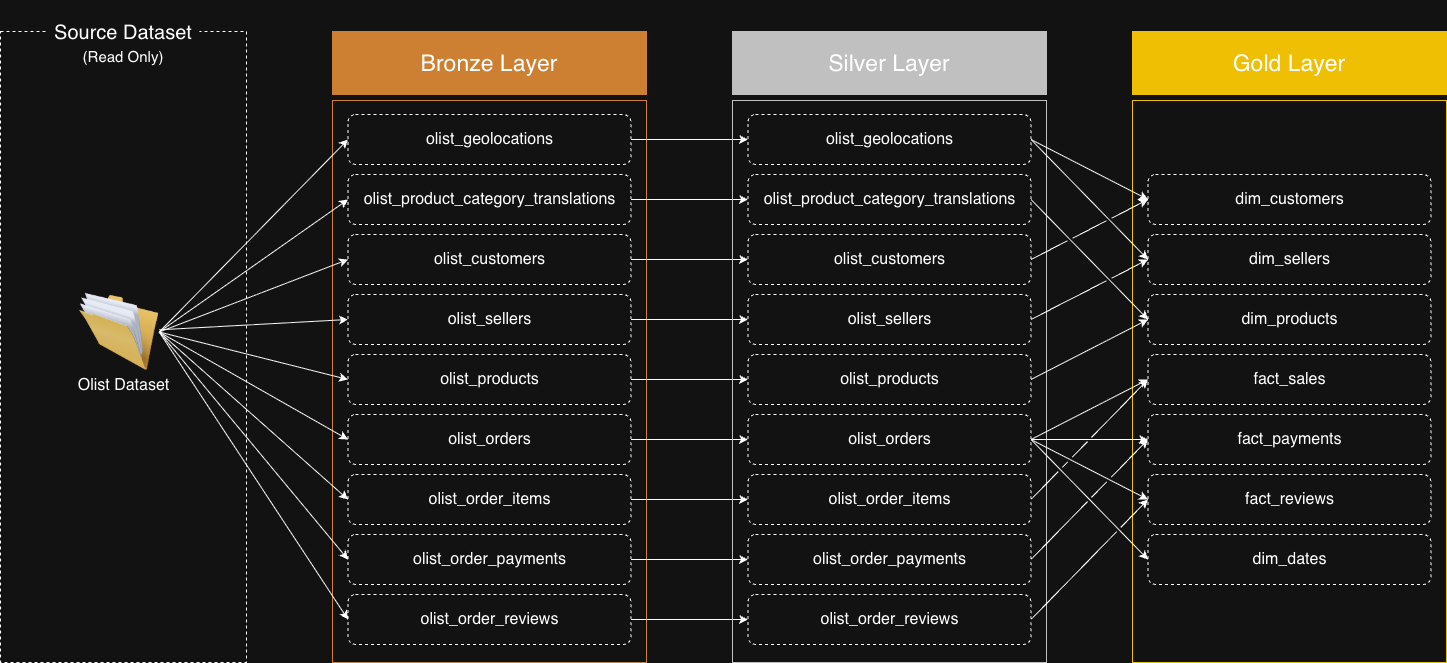

The diagram above was exported from draw.io. Its source (the exported page's mxGraphModel, read from the mxfile embedded in the PNG):
<mxGraphModel dx="2568" dy="663" grid="0" gridSize="10" guides="1" tooltips="1" connect="1" arrows="1" fold="1" page="0" pageScale="1" pageWidth="850" pageHeight="1100" math="0" shadow="0">
  <root>
    <mxCell id="0" />
    <mxCell id="1" parent="0" />
    <mxCell id="T6ggw0NsbbQiS5lbiAac-18" parent="1" style="rounded=0;whiteSpace=wrap;html=1;strokeColor=light-dark(#000000,#CD7F32);" value="" vertex="1">
      <mxGeometry height="562" width="314" x="-220" y="804" as="geometry" />
    </mxCell>
    <mxCell id="T6ggw0NsbbQiS5lbiAac-21" parent="1" style="rounded=0;whiteSpace=wrap;html=1;fillColor=light-dark(#FFFFFF,#CD7F32);strokeColor=light-dark(#000000,#CD7F32);fontSize=23;" value="Bronze Layer" vertex="1">
      <mxGeometry height="63" width="314" x="-220" y="735" as="geometry" />
    </mxCell>
    <mxCell id="T6ggw0NsbbQiS5lbiAac-66" edge="1" parent="1" source="T6ggw0NsbbQiS5lbiAac-24" style="edgeStyle=orthogonalEdgeStyle;rounded=0;orthogonalLoop=1;jettySize=auto;html=1;" target="T6ggw0NsbbQiS5lbiAac-57">
      <mxGeometry relative="1" as="geometry" />
    </mxCell>
    <mxCell id="T6ggw0NsbbQiS5lbiAac-24" parent="1" style="rounded=1;whiteSpace=wrap;html=1;dashed=1;fontSize=16;" value="olist_geolocations" vertex="1">
      <mxGeometry height="50" width="283" x="-204.5" y="818" as="geometry" />
    </mxCell>
    <mxCell id="T6ggw0NsbbQiS5lbiAac-67" edge="1" parent="1" source="T6ggw0NsbbQiS5lbiAac-25" style="edgeStyle=orthogonalEdgeStyle;rounded=0;orthogonalLoop=1;jettySize=auto;html=1;entryX=0;entryY=0.5;entryDx=0;entryDy=0;" target="T6ggw0NsbbQiS5lbiAac-58">
      <mxGeometry relative="1" as="geometry" />
    </mxCell>
    <mxCell id="T6ggw0NsbbQiS5lbiAac-25" parent="1" style="rounded=1;whiteSpace=wrap;html=1;dashed=1;fontSize=16;" value="olist_product_category_translations" vertex="1">
      <mxGeometry height="50" width="283" x="-204.5" y="878" as="geometry" />
    </mxCell>
    <mxCell id="T6ggw0NsbbQiS5lbiAac-68" edge="1" parent="1" source="T6ggw0NsbbQiS5lbiAac-26" style="edgeStyle=orthogonalEdgeStyle;rounded=0;orthogonalLoop=1;jettySize=auto;html=1;entryX=0;entryY=0.5;entryDx=0;entryDy=0;" target="T6ggw0NsbbQiS5lbiAac-59">
      <mxGeometry relative="1" as="geometry" />
    </mxCell>
    <mxCell id="T6ggw0NsbbQiS5lbiAac-26" parent="1" style="rounded=1;whiteSpace=wrap;html=1;dashed=1;fontSize=16;" value="olist_customers" vertex="1">
      <mxGeometry height="50" width="283" x="-204.5" y="938" as="geometry" />
    </mxCell>
    <mxCell id="T6ggw0NsbbQiS5lbiAac-69" edge="1" parent="1" source="T6ggw0NsbbQiS5lbiAac-27" style="edgeStyle=orthogonalEdgeStyle;rounded=0;orthogonalLoop=1;jettySize=auto;html=1;entryX=0;entryY=0.5;entryDx=0;entryDy=0;" target="T6ggw0NsbbQiS5lbiAac-60">
      <mxGeometry relative="1" as="geometry" />
    </mxCell>
    <mxCell id="T6ggw0NsbbQiS5lbiAac-27" parent="1" style="rounded=1;whiteSpace=wrap;html=1;dashed=1;fontSize=16;" value="olist_sellers" vertex="1">
      <mxGeometry height="50" width="283" x="-204.5" y="998" as="geometry" />
    </mxCell>
    <mxCell id="T6ggw0NsbbQiS5lbiAac-70" edge="1" parent="1" source="T6ggw0NsbbQiS5lbiAac-28" style="edgeStyle=orthogonalEdgeStyle;rounded=0;orthogonalLoop=1;jettySize=auto;html=1;entryX=0;entryY=0.5;entryDx=0;entryDy=0;" target="T6ggw0NsbbQiS5lbiAac-61">
      <mxGeometry relative="1" as="geometry" />
    </mxCell>
    <mxCell id="T6ggw0NsbbQiS5lbiAac-28" parent="1" style="rounded=1;whiteSpace=wrap;html=1;dashed=1;fontSize=16;" value="olist_products" vertex="1">
      <mxGeometry height="50" width="283" x="-204.5" y="1058" as="geometry" />
    </mxCell>
    <mxCell id="T6ggw0NsbbQiS5lbiAac-71" edge="1" parent="1" source="T6ggw0NsbbQiS5lbiAac-29" style="edgeStyle=orthogonalEdgeStyle;rounded=0;orthogonalLoop=1;jettySize=auto;html=1;entryX=0;entryY=0.5;entryDx=0;entryDy=0;" target="T6ggw0NsbbQiS5lbiAac-62">
      <mxGeometry relative="1" as="geometry" />
    </mxCell>
    <mxCell id="T6ggw0NsbbQiS5lbiAac-29" parent="1" style="rounded=1;whiteSpace=wrap;html=1;dashed=1;fontSize=16;" value="olist_orders" vertex="1">
      <mxGeometry height="50" width="283" x="-204.5" y="1118" as="geometry" />
    </mxCell>
    <mxCell id="T6ggw0NsbbQiS5lbiAac-72" edge="1" parent="1" source="T6ggw0NsbbQiS5lbiAac-30" style="edgeStyle=orthogonalEdgeStyle;rounded=0;orthogonalLoop=1;jettySize=auto;html=1;entryX=0;entryY=0.5;entryDx=0;entryDy=0;" target="T6ggw0NsbbQiS5lbiAac-63">
      <mxGeometry relative="1" as="geometry" />
    </mxCell>
    <mxCell id="T6ggw0NsbbQiS5lbiAac-30" parent="1" style="rounded=1;whiteSpace=wrap;html=1;dashed=1;fontSize=16;" value="olist_order_items" vertex="1">
      <mxGeometry height="50" width="283" x="-204.5" y="1178" as="geometry" />
    </mxCell>
    <mxCell id="T6ggw0NsbbQiS5lbiAac-73" edge="1" parent="1" source="T6ggw0NsbbQiS5lbiAac-31" style="edgeStyle=orthogonalEdgeStyle;rounded=0;orthogonalLoop=1;jettySize=auto;html=1;entryX=0;entryY=0.5;entryDx=0;entryDy=0;" target="T6ggw0NsbbQiS5lbiAac-64">
      <mxGeometry relative="1" as="geometry" />
    </mxCell>
    <mxCell id="T6ggw0NsbbQiS5lbiAac-31" parent="1" style="rounded=1;whiteSpace=wrap;html=1;dashed=1;fontSize=16;" value="olist_order_payments" vertex="1">
      <mxGeometry height="50" width="283" x="-204.5" y="1238" as="geometry" />
    </mxCell>
    <mxCell id="T6ggw0NsbbQiS5lbiAac-74" edge="1" parent="1" source="T6ggw0NsbbQiS5lbiAac-32" style="edgeStyle=orthogonalEdgeStyle;rounded=0;orthogonalLoop=1;jettySize=auto;html=1;" target="T6ggw0NsbbQiS5lbiAac-65">
      <mxGeometry relative="1" as="geometry" />
    </mxCell>
    <mxCell id="T6ggw0NsbbQiS5lbiAac-32" parent="1" style="rounded=1;whiteSpace=wrap;html=1;dashed=1;fontSize=16;" value="olist_order_reviews" vertex="1">
      <mxGeometry height="50" width="283" x="-204.5" y="1298" as="geometry" />
    </mxCell>
    <mxCell id="T6ggw0NsbbQiS5lbiAac-44" parent="1" style="rounded=0;whiteSpace=wrap;html=1;strokeColor=light-dark(#000000,#EFBF04);" value="" vertex="1">
      <mxGeometry height="562" width="314" x="580" y="804" as="geometry" />
    </mxCell>
    <mxCell id="T6ggw0NsbbQiS5lbiAac-45" parent="1" style="rounded=0;whiteSpace=wrap;html=1;fillColor=light-dark(#FFFFFF,#EFBF04);strokeColor=light-dark(#000000,#EFBF04);fontSize=23;" value="Gold Layer" vertex="1">
      <mxGeometry height="63" width="314" x="580" y="735" as="geometry" />
    </mxCell>
    <mxCell id="T6ggw0NsbbQiS5lbiAac-47" parent="1" style="rounded=1;whiteSpace=wrap;html=1;dashed=1;fontSize=16;" value="dim_customers" vertex="1">
      <mxGeometry height="50" width="283" x="595.5" y="878" as="geometry" />
    </mxCell>
    <mxCell id="T6ggw0NsbbQiS5lbiAac-48" parent="1" style="rounded=1;whiteSpace=wrap;html=1;dashed=1;fontSize=16;" value="dim_sellers" vertex="1">
      <mxGeometry height="50" width="283" x="595.5" y="938" as="geometry" />
    </mxCell>
    <mxCell id="T6ggw0NsbbQiS5lbiAac-49" parent="1" style="rounded=1;whiteSpace=wrap;html=1;dashed=1;fontSize=16;" value="fact_sales" vertex="1">
      <mxGeometry height="50" width="283" x="595.5" y="1058" as="geometry" />
    </mxCell>
    <mxCell id="T6ggw0NsbbQiS5lbiAac-50" parent="1" style="rounded=1;whiteSpace=wrap;html=1;dashed=1;fontSize=16;" value="dim_products" vertex="1">
      <mxGeometry height="50" width="283" x="595.5" y="998" as="geometry" />
    </mxCell>
    <mxCell id="T6ggw0NsbbQiS5lbiAac-51" parent="1" style="rounded=1;whiteSpace=wrap;html=1;dashed=1;fontSize=16;" value="fact_payments" vertex="1">
      <mxGeometry height="50" width="283" x="595.5" y="1118" as="geometry" />
    </mxCell>
    <mxCell id="T6ggw0NsbbQiS5lbiAac-52" parent="1" style="rounded=1;whiteSpace=wrap;html=1;dashed=1;fontSize=16;" value="fact_reviews" vertex="1">
      <mxGeometry height="50" width="283" x="595.5" y="1178" as="geometry" />
    </mxCell>
    <mxCell id="T6ggw0NsbbQiS5lbiAac-55" parent="1" style="rounded=0;whiteSpace=wrap;html=1;strokeColor=light-dark(#000000,#C0C0C0);fillColor=none;" value="" vertex="1">
      <mxGeometry height="562" width="314" x="180" y="804" as="geometry" />
    </mxCell>
    <mxCell id="T6ggw0NsbbQiS5lbiAac-56" parent="1" style="rounded=0;whiteSpace=wrap;html=1;fillColor=light-dark(#FFFFFF,#C0C0C0);strokeColor=light-dark(#000000,#C0C0C0);fontSize=23;" value="Silver Layer" vertex="1">
      <mxGeometry height="63" width="314" x="180" y="735" as="geometry" />
    </mxCell>
    <mxCell id="T6ggw0NsbbQiS5lbiAac-75" edge="1" parent="1" source="T6ggw0NsbbQiS5lbiAac-57" style="rounded=0;orthogonalLoop=1;jettySize=auto;html=1;entryX=0;entryY=0.5;entryDx=0;entryDy=0;exitX=1;exitY=0.5;exitDx=0;exitDy=0;jumpStyle=gap;" target="T6ggw0NsbbQiS5lbiAac-47">
      <mxGeometry relative="1" as="geometry" />
    </mxCell>
    <mxCell id="T6ggw0NsbbQiS5lbiAac-76" edge="1" parent="1" source="T6ggw0NsbbQiS5lbiAac-57" style="rounded=0;orthogonalLoop=1;jettySize=auto;html=1;entryX=0;entryY=0.5;entryDx=0;entryDy=0;exitX=1;exitY=0.5;exitDx=0;exitDy=0;jumpStyle=gap;" target="T6ggw0NsbbQiS5lbiAac-48">
      <mxGeometry relative="1" as="geometry" />
    </mxCell>
    <mxCell id="T6ggw0NsbbQiS5lbiAac-57" parent="1" style="rounded=1;whiteSpace=wrap;html=1;dashed=1;fontSize=16;" value="olist_geolocations" vertex="1">
      <mxGeometry height="50" width="283" x="195.5" y="818" as="geometry" />
    </mxCell>
    <mxCell id="T6ggw0NsbbQiS5lbiAac-80" edge="1" parent="1" source="T6ggw0NsbbQiS5lbiAac-58" style="rounded=0;orthogonalLoop=1;jettySize=auto;html=1;entryX=0;entryY=0.5;entryDx=0;entryDy=0;exitX=1;exitY=0.5;exitDx=0;exitDy=0;jumpStyle=gap;" target="T6ggw0NsbbQiS5lbiAac-50">
      <mxGeometry relative="1" as="geometry" />
    </mxCell>
    <mxCell id="T6ggw0NsbbQiS5lbiAac-58" parent="1" style="rounded=1;whiteSpace=wrap;html=1;dashed=1;fontSize=16;" value="olist_product_category_translations" vertex="1">
      <mxGeometry height="50" width="283" x="195.5" y="878" as="geometry" />
    </mxCell>
    <mxCell id="T6ggw0NsbbQiS5lbiAac-77" edge="1" parent="1" source="T6ggw0NsbbQiS5lbiAac-59" style="rounded=0;orthogonalLoop=1;jettySize=auto;html=1;entryX=0;entryY=0.5;entryDx=0;entryDy=0;exitX=1;exitY=0.5;exitDx=0;exitDy=0;jumpStyle=gap;" target="T6ggw0NsbbQiS5lbiAac-47">
      <mxGeometry relative="1" as="geometry" />
    </mxCell>
    <mxCell id="T6ggw0NsbbQiS5lbiAac-59" parent="1" style="rounded=1;whiteSpace=wrap;html=1;dashed=1;fontSize=16;" value="olist_customers" vertex="1">
      <mxGeometry height="50" width="283" x="195.5" y="938" as="geometry" />
    </mxCell>
    <mxCell id="T6ggw0NsbbQiS5lbiAac-78" edge="1" parent="1" source="T6ggw0NsbbQiS5lbiAac-60" style="rounded=0;orthogonalLoop=1;jettySize=auto;html=1;entryX=0;entryY=0.5;entryDx=0;entryDy=0;exitX=1;exitY=0.5;exitDx=0;exitDy=0;jumpStyle=gap;" target="T6ggw0NsbbQiS5lbiAac-48">
      <mxGeometry relative="1" as="geometry" />
    </mxCell>
    <mxCell id="T6ggw0NsbbQiS5lbiAac-60" parent="1" style="rounded=1;whiteSpace=wrap;html=1;dashed=1;fontSize=16;" value="olist_sellers" vertex="1">
      <mxGeometry height="50" width="283" x="195.5" y="998" as="geometry" />
    </mxCell>
    <mxCell id="T6ggw0NsbbQiS5lbiAac-79" edge="1" parent="1" source="T6ggw0NsbbQiS5lbiAac-61" style="rounded=0;orthogonalLoop=1;jettySize=auto;html=1;entryX=0;entryY=0.5;entryDx=0;entryDy=0;exitX=1;exitY=0.5;exitDx=0;exitDy=0;jumpStyle=gap;" target="T6ggw0NsbbQiS5lbiAac-50">
      <mxGeometry relative="1" as="geometry" />
    </mxCell>
    <mxCell id="T6ggw0NsbbQiS5lbiAac-61" parent="1" style="rounded=1;whiteSpace=wrap;html=1;dashed=1;fontSize=16;" value="olist_products" vertex="1">
      <mxGeometry height="50" width="283" x="195.5" y="1058" as="geometry" />
    </mxCell>
    <mxCell id="T6ggw0NsbbQiS5lbiAac-81" edge="1" parent="1" source="T6ggw0NsbbQiS5lbiAac-62" style="rounded=0;orthogonalLoop=1;jettySize=auto;html=1;entryX=0;entryY=0.5;entryDx=0;entryDy=0;exitX=1;exitY=0.5;exitDx=0;exitDy=0;jumpStyle=gap;" target="T6ggw0NsbbQiS5lbiAac-49">
      <mxGeometry relative="1" as="geometry" />
    </mxCell>
    <mxCell id="T6ggw0NsbbQiS5lbiAac-82" edge="1" parent="1" source="T6ggw0NsbbQiS5lbiAac-62" style="rounded=0;orthogonalLoop=1;jettySize=auto;html=1;entryX=0;entryY=0.5;entryDx=0;entryDy=0;exitX=1;exitY=0.5;exitDx=0;exitDy=0;jumpStyle=gap;" target="T6ggw0NsbbQiS5lbiAac-51">
      <mxGeometry relative="1" as="geometry" />
    </mxCell>
    <mxCell id="T6ggw0NsbbQiS5lbiAac-83" edge="1" parent="1" source="T6ggw0NsbbQiS5lbiAac-62" style="rounded=0;orthogonalLoop=1;jettySize=auto;html=1;entryX=0;entryY=0.5;entryDx=0;entryDy=0;exitX=1;exitY=0.5;exitDx=0;exitDy=0;jumpStyle=gap;" target="T6ggw0NsbbQiS5lbiAac-52">
      <mxGeometry relative="1" as="geometry" />
    </mxCell>
    <mxCell id="T6ggw0NsbbQiS5lbiAac-102" edge="1" parent="1" source="T6ggw0NsbbQiS5lbiAac-62" style="rounded=0;orthogonalLoop=1;jettySize=auto;html=1;entryX=0;entryY=0.5;entryDx=0;entryDy=0;exitX=1;exitY=0.5;exitDx=0;exitDy=0;" target="T6ggw0NsbbQiS5lbiAac-101">
      <mxGeometry relative="1" as="geometry" />
    </mxCell>
    <mxCell id="T6ggw0NsbbQiS5lbiAac-62" parent="1" style="rounded=1;whiteSpace=wrap;html=1;dashed=1;fontSize=16;" value="olist_orders" vertex="1">
      <mxGeometry height="50" width="283" x="195.5" y="1118" as="geometry" />
    </mxCell>
    <mxCell id="T6ggw0NsbbQiS5lbiAac-84" edge="1" parent="1" source="T6ggw0NsbbQiS5lbiAac-63" style="rounded=0;orthogonalLoop=1;jettySize=auto;html=1;entryX=0;entryY=0.5;entryDx=0;entryDy=0;exitX=1;exitY=0.5;exitDx=0;exitDy=0;jumpStyle=gap;" target="T6ggw0NsbbQiS5lbiAac-49">
      <mxGeometry relative="1" as="geometry" />
    </mxCell>
    <mxCell id="T6ggw0NsbbQiS5lbiAac-63" parent="1" style="rounded=1;whiteSpace=wrap;html=1;dashed=1;fontSize=16;" value="olist_order_items" vertex="1">
      <mxGeometry height="50" width="283" x="195.5" y="1178" as="geometry" />
    </mxCell>
    <mxCell id="T6ggw0NsbbQiS5lbiAac-85" edge="1" parent="1" source="T6ggw0NsbbQiS5lbiAac-64" style="rounded=0;orthogonalLoop=1;jettySize=auto;html=1;entryX=0;entryY=0.5;entryDx=0;entryDy=0;exitX=1;exitY=0.5;exitDx=0;exitDy=0;jumpStyle=gap;" target="T6ggw0NsbbQiS5lbiAac-51">
      <mxGeometry relative="1" as="geometry" />
    </mxCell>
    <mxCell id="T6ggw0NsbbQiS5lbiAac-64" parent="1" style="rounded=1;whiteSpace=wrap;html=1;dashed=1;fontSize=16;" value="olist_order_payments" vertex="1">
      <mxGeometry height="50" width="283" x="195.5" y="1238" as="geometry" />
    </mxCell>
    <mxCell id="T6ggw0NsbbQiS5lbiAac-86" edge="1" parent="1" source="T6ggw0NsbbQiS5lbiAac-65" style="rounded=0;orthogonalLoop=1;jettySize=auto;html=1;entryX=0;entryY=0.5;entryDx=0;entryDy=0;exitX=1;exitY=0.5;exitDx=0;exitDy=0;jumpStyle=gap;" target="T6ggw0NsbbQiS5lbiAac-52">
      <mxGeometry relative="1" as="geometry" />
    </mxCell>
    <mxCell id="T6ggw0NsbbQiS5lbiAac-65" parent="1" style="rounded=1;whiteSpace=wrap;html=1;dashed=1;fontSize=16;" value="olist_order_reviews" vertex="1">
      <mxGeometry height="50" width="283" x="195.5" y="1298" as="geometry" />
    </mxCell>
    <mxCell id="T6ggw0NsbbQiS5lbiAac-87" parent="1" style="rounded=0;whiteSpace=wrap;html=1;dashed=1;" value="" vertex="1">
      <mxGeometry height="631" width="246" x="-552" y="735" as="geometry" />
    </mxCell>
    <mxCell id="T6ggw0NsbbQiS5lbiAac-88" parent="1" style="text;html=1;whiteSpace=wrap;strokeColor=none;fillColor=default;align=center;verticalAlign=middle;rounded=0;fontSize=20;spacing=2;spacingBottom=0;horizontal=1;" value="&lt;p class=&quot;p1&quot;&gt;Source Dataset&lt;/p&gt;" vertex="1">
      <mxGeometry height="30" width="151.75" x="-504.88" y="721" as="geometry" />
    </mxCell>
    <mxCell id="T6ggw0NsbbQiS5lbiAac-91" connectable="0" parent="1" style="group" value="" vertex="1">
      <mxGeometry height="110" width="135" x="-496.5" y="995.5" as="geometry" />
    </mxCell>
    <mxCell id="T6ggw0NsbbQiS5lbiAac-89" parent="T6ggw0NsbbQiS5lbiAac-91" style="image;html=1;image=img/lib/clip_art/general/Full_Folder_128x128.png" value="" vertex="1">
      <mxGeometry height="80" width="80" x="23.25" as="geometry" />
    </mxCell>
    <mxCell id="T6ggw0NsbbQiS5lbiAac-90" parent="T6ggw0NsbbQiS5lbiAac-91" style="text;html=1;whiteSpace=wrap;strokeColor=none;fillColor=none;align=center;verticalAlign=middle;rounded=0;fontSize=16;" value="Olist Dataset" vertex="1">
      <mxGeometry height="34" width="135" y="76" as="geometry" />
    </mxCell>
    <mxCell id="T6ggw0NsbbQiS5lbiAac-92" edge="1" parent="1" source="T6ggw0NsbbQiS5lbiAac-89" style="rounded=0;orthogonalLoop=1;jettySize=auto;html=1;entryX=0;entryY=0.5;entryDx=0;entryDy=0;exitX=1;exitY=0.5;exitDx=0;exitDy=0;" target="T6ggw0NsbbQiS5lbiAac-24">
      <mxGeometry relative="1" as="geometry" />
    </mxCell>
    <mxCell id="T6ggw0NsbbQiS5lbiAac-93" edge="1" parent="1" source="T6ggw0NsbbQiS5lbiAac-89" style="rounded=0;orthogonalLoop=1;jettySize=auto;html=1;entryX=0;entryY=0.5;entryDx=0;entryDy=0;exitX=1;exitY=0.5;exitDx=0;exitDy=0;" target="T6ggw0NsbbQiS5lbiAac-25">
      <mxGeometry relative="1" as="geometry" />
    </mxCell>
    <mxCell id="T6ggw0NsbbQiS5lbiAac-94" edge="1" parent="1" source="T6ggw0NsbbQiS5lbiAac-89" style="rounded=0;orthogonalLoop=1;jettySize=auto;html=1;entryX=0;entryY=0.5;entryDx=0;entryDy=0;exitX=1;exitY=0.5;exitDx=0;exitDy=0;" target="T6ggw0NsbbQiS5lbiAac-26">
      <mxGeometry relative="1" as="geometry" />
    </mxCell>
    <mxCell id="T6ggw0NsbbQiS5lbiAac-95" edge="1" parent="1" source="T6ggw0NsbbQiS5lbiAac-89" style="rounded=0;orthogonalLoop=1;jettySize=auto;html=1;entryX=0;entryY=0.5;entryDx=0;entryDy=0;" target="T6ggw0NsbbQiS5lbiAac-27">
      <mxGeometry relative="1" as="geometry" />
    </mxCell>
    <mxCell id="T6ggw0NsbbQiS5lbiAac-96" edge="1" parent="1" source="T6ggw0NsbbQiS5lbiAac-89" style="rounded=0;orthogonalLoop=1;jettySize=auto;html=1;entryX=0;entryY=0.5;entryDx=0;entryDy=0;exitX=1;exitY=0.5;exitDx=0;exitDy=0;" target="T6ggw0NsbbQiS5lbiAac-28">
      <mxGeometry relative="1" as="geometry" />
    </mxCell>
    <mxCell id="T6ggw0NsbbQiS5lbiAac-97" edge="1" parent="1" source="T6ggw0NsbbQiS5lbiAac-89" style="rounded=0;orthogonalLoop=1;jettySize=auto;html=1;entryX=0;entryY=0.5;entryDx=0;entryDy=0;exitX=1;exitY=0.5;exitDx=0;exitDy=0;" target="T6ggw0NsbbQiS5lbiAac-29">
      <mxGeometry relative="1" as="geometry" />
    </mxCell>
    <mxCell id="T6ggw0NsbbQiS5lbiAac-98" edge="1" parent="1" source="T6ggw0NsbbQiS5lbiAac-89" style="rounded=0;orthogonalLoop=1;jettySize=auto;html=1;entryX=0;entryY=0.5;entryDx=0;entryDy=0;exitX=1;exitY=0.5;exitDx=0;exitDy=0;" target="T6ggw0NsbbQiS5lbiAac-30">
      <mxGeometry relative="1" as="geometry" />
    </mxCell>
    <mxCell id="T6ggw0NsbbQiS5lbiAac-99" edge="1" parent="1" source="T6ggw0NsbbQiS5lbiAac-89" style="rounded=0;orthogonalLoop=1;jettySize=auto;html=1;entryX=0;entryY=0.5;entryDx=0;entryDy=0;exitX=1;exitY=0.5;exitDx=0;exitDy=0;" target="T6ggw0NsbbQiS5lbiAac-31">
      <mxGeometry relative="1" as="geometry" />
    </mxCell>
    <mxCell id="T6ggw0NsbbQiS5lbiAac-100" edge="1" parent="1" source="T6ggw0NsbbQiS5lbiAac-89" style="rounded=0;orthogonalLoop=1;jettySize=auto;html=1;entryX=0;entryY=0.5;entryDx=0;entryDy=0;exitX=1;exitY=0.5;exitDx=0;exitDy=0;" target="T6ggw0NsbbQiS5lbiAac-32">
      <mxGeometry relative="1" as="geometry" />
    </mxCell>
    <mxCell id="T6ggw0NsbbQiS5lbiAac-101" parent="1" style="rounded=1;whiteSpace=wrap;html=1;dashed=1;fontSize=16;" value="dim_dates" vertex="1">
      <mxGeometry height="50" width="283" x="595.5" y="1238" as="geometry" />
    </mxCell>
    <mxCell id="T6ggw0NsbbQiS5lbiAac-103" parent="1" style="text;html=1;whiteSpace=wrap;strokeColor=none;fillColor=default;align=center;verticalAlign=middle;rounded=0;fontSize=15;spacing=2;spacingBottom=0;horizontal=1;" value="&lt;p class=&quot;p1&quot;&gt;(Read Only)&lt;/p&gt;" vertex="1">
      <mxGeometry height="30" width="151.75" x="-504.88" y="745" as="geometry" />
    </mxCell>
  </root>
</mxGraphModel>